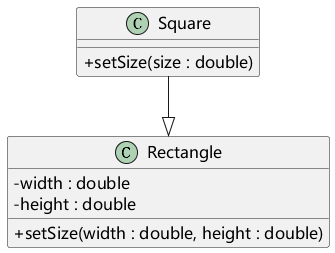

The diagram above was rendered by PlantUML. Its source (embedded in the PNG):
@startuml
skinparam defaultFontName Microsoft YaHei
skinparam defaultFontSize 16
skinparam shadowing false
skinparam classAttributeIconSize 0
skinparam backgroundColor white
class Rectangle {
- width : double
- height : double
+ setSize(width : double, height : double)
}
class Square {
+ setSize(size : double)
}
Square --|> Rectangle
@enduml